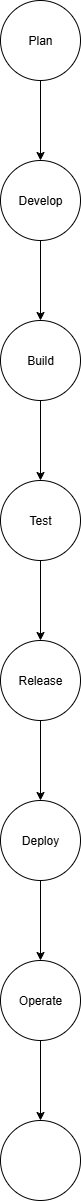

The diagram above was exported from draw.io. Its source (the exported page's mxGraphModel, read from the mxfile embedded in the PNG):
<mxGraphModel dx="902" dy="495" grid="1" gridSize="10" guides="1" tooltips="1" connect="1" arrows="1" fold="1" page="1" pageScale="1" pageWidth="850" pageHeight="1100" math="0" shadow="0">
  <root>
    <mxCell id="0" />
    <mxCell id="1" parent="0" />
    <mxCell id="YSEm-aiXdIfgKGm-iRfl-10" value="" style="edgeStyle=orthogonalEdgeStyle;rounded=0;orthogonalLoop=1;jettySize=auto;html=1;" parent="1" edge="1">
      <mxGeometry relative="1" as="geometry">
        <mxPoint x="430" y="190" as="sourcePoint" />
        <mxPoint x="430" y="230" as="targetPoint" />
      </mxGeometry>
    </mxCell>
    <mxCell id="YSEm-aiXdIfgKGm-iRfl-25" value="" style="edgeStyle=orthogonalEdgeStyle;rounded=0;orthogonalLoop=1;jettySize=auto;html=1;" parent="1" source="YSEm-aiXdIfgKGm-iRfl-23" target="YSEm-aiXdIfgKGm-iRfl-24" edge="1">
      <mxGeometry relative="1" as="geometry" />
    </mxCell>
    <mxCell id="YSEm-aiXdIfgKGm-iRfl-23" value="Plan" style="ellipse;whiteSpace=wrap;html=1;aspect=fixed;" parent="1" vertex="1">
      <mxGeometry x="370" y="20" width="80" height="80" as="geometry" />
    </mxCell>
    <mxCell id="YSEm-aiXdIfgKGm-iRfl-27" value="" style="edgeStyle=orthogonalEdgeStyle;rounded=0;orthogonalLoop=1;jettySize=auto;html=1;" parent="1" source="YSEm-aiXdIfgKGm-iRfl-24" target="YSEm-aiXdIfgKGm-iRfl-26" edge="1">
      <mxGeometry relative="1" as="geometry" />
    </mxCell>
    <mxCell id="YSEm-aiXdIfgKGm-iRfl-24" value="Develop" style="ellipse;whiteSpace=wrap;html=1;aspect=fixed;" parent="1" vertex="1">
      <mxGeometry x="370" y="180" width="80" height="80" as="geometry" />
    </mxCell>
    <mxCell id="YSEm-aiXdIfgKGm-iRfl-29" value="" style="edgeStyle=orthogonalEdgeStyle;rounded=0;orthogonalLoop=1;jettySize=auto;html=1;" parent="1" source="YSEm-aiXdIfgKGm-iRfl-26" target="YSEm-aiXdIfgKGm-iRfl-28" edge="1">
      <mxGeometry relative="1" as="geometry" />
    </mxCell>
    <mxCell id="YSEm-aiXdIfgKGm-iRfl-26" value="Build" style="ellipse;whiteSpace=wrap;html=1;aspect=fixed;" parent="1" vertex="1">
      <mxGeometry x="370" y="340" width="80" height="80" as="geometry" />
    </mxCell>
    <mxCell id="YSEm-aiXdIfgKGm-iRfl-31" value="" style="edgeStyle=orthogonalEdgeStyle;rounded=0;orthogonalLoop=1;jettySize=auto;html=1;" parent="1" source="YSEm-aiXdIfgKGm-iRfl-28" target="YSEm-aiXdIfgKGm-iRfl-30" edge="1">
      <mxGeometry relative="1" as="geometry" />
    </mxCell>
    <mxCell id="YSEm-aiXdIfgKGm-iRfl-28" value="Test" style="ellipse;whiteSpace=wrap;html=1;aspect=fixed;" parent="1" vertex="1">
      <mxGeometry x="370" y="500" width="80" height="80" as="geometry" />
    </mxCell>
    <mxCell id="YSEm-aiXdIfgKGm-iRfl-33" value="" style="edgeStyle=orthogonalEdgeStyle;rounded=0;orthogonalLoop=1;jettySize=auto;html=1;" parent="1" source="YSEm-aiXdIfgKGm-iRfl-30" target="YSEm-aiXdIfgKGm-iRfl-32" edge="1">
      <mxGeometry relative="1" as="geometry" />
    </mxCell>
    <mxCell id="YSEm-aiXdIfgKGm-iRfl-30" value="Release" style="ellipse;whiteSpace=wrap;html=1;aspect=fixed;" parent="1" vertex="1">
      <mxGeometry x="370" y="660" width="80" height="80" as="geometry" />
    </mxCell>
    <mxCell id="YSEm-aiXdIfgKGm-iRfl-35" value="" style="edgeStyle=orthogonalEdgeStyle;rounded=0;orthogonalLoop=1;jettySize=auto;html=1;" parent="1" source="YSEm-aiXdIfgKGm-iRfl-32" target="YSEm-aiXdIfgKGm-iRfl-34" edge="1">
      <mxGeometry relative="1" as="geometry" />
    </mxCell>
    <mxCell id="YSEm-aiXdIfgKGm-iRfl-32" value="Deploy" style="ellipse;whiteSpace=wrap;html=1;aspect=fixed;" parent="1" vertex="1">
      <mxGeometry x="370" y="820" width="80" height="80" as="geometry" />
    </mxCell>
    <mxCell id="YSEm-aiXdIfgKGm-iRfl-37" value="" style="edgeStyle=orthogonalEdgeStyle;rounded=0;orthogonalLoop=1;jettySize=auto;html=1;" parent="1" source="YSEm-aiXdIfgKGm-iRfl-34" target="YSEm-aiXdIfgKGm-iRfl-36" edge="1">
      <mxGeometry relative="1" as="geometry" />
    </mxCell>
    <mxCell id="YSEm-aiXdIfgKGm-iRfl-34" value="Operate" style="ellipse;whiteSpace=wrap;html=1;aspect=fixed;" parent="1" vertex="1">
      <mxGeometry x="370" y="980" width="80" height="80" as="geometry" />
    </mxCell>
    <mxCell id="YSEm-aiXdIfgKGm-iRfl-36" value="" style="ellipse;whiteSpace=wrap;html=1;aspect=fixed;" parent="1" vertex="1">
      <mxGeometry x="370" y="1140" width="80" height="80" as="geometry" />
    </mxCell>
  </root>
</mxGraphModel>